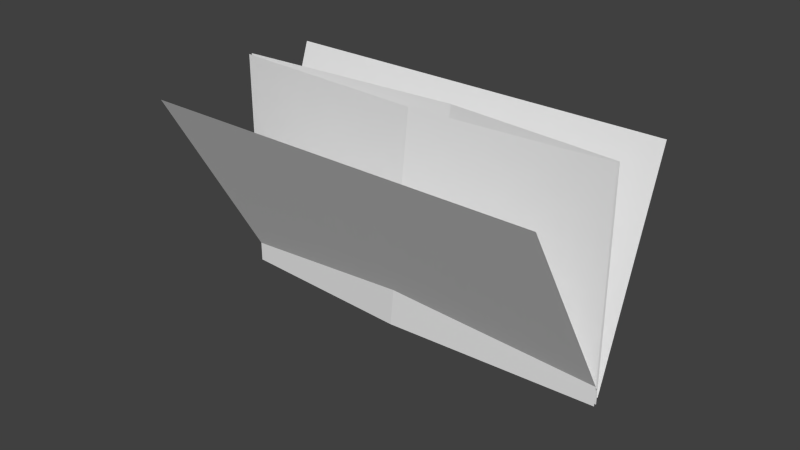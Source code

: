 # Source: sp_grass7.blend  (saved by Blender 2.70.0; exported with 4.5.12 LTS)
import bpy
from mathutils import Matrix  # noqa: F401  (used for matrix-valued properties, if any)

bpy.ops.wm.read_factory_settings(use_empty=True)
scene = bpy.context.scene
scene.name = 'Scene'

# ---- collections
col_collection_1 = bpy.data.collections.new('Collection 1'); scene.collection.children.link(col_collection_1)

# ---- materials (node trees are filled in below, after node groups)
mat_material_001 = bpy.data.materials.new('Material.001')
mat_material_001.alpha_threshold = 0.0
mat_material_001.use_transparent_shadow = False
mat_material_001.roughness = 0.5
mat_material_001.specular_intensity = 0.0
mat_material_001.line_color = (0.0, 0.0, 0.0, 1.0)

# ---- material node trees

# ---- world
world_world = bpy.data.worlds.new('World'); scene.world = world_world
world_world.color = (0.05088, 0.05088, 0.05088)
world_world.use_sun_shadow = False
world_world.sun_shadow_jitter_overblur = 0.0
world_world.cycles.sampling_method = 'MANUAL'
world_world.cycles.sample_map_resolution = 256

# ---- meshes
me_plane = bpy.data.meshes.new('Plane')
me_plane.from_pydata([(1.787, -1.0, -0.04921), (-1.787, -1.0, -0.04921), (1.787, 1.0, -0.04921), (-1.787, 1.0, -0.04921), (-1.787, -1.0, -0.01952), (1.787, -1.0, -0.01952), (-1.787, 1.0, -0.01952), (1.787, 1.0, -0.01952), (1.787, -0.9439, -0.007096), (-1.787, -0.9439, -0.007096), (1.787, 0.9439, 0.6533), (-1.787, 0.9439, 0.6533), (-1.787, -0.8669, -0.02408), (1.787, -0.8669, -0.02407), (-1.787, 0.8669, -1.021), (1.787, 0.8669, -1.021), (0.002052, -1.0, 0.1097), (-0.2567, 1.0, 0.1097), (0.135, -1.0, -0.1462), (-0.04791, 1.0, -0.1462)], [], [(0, 18, 19, 2), (4, 16, 17, 6), (8, 9, 11, 10), (12, 13, 15, 14), (16, 5, 7, 17), (18, 1, 3, 19)])
_uv = me_plane.uv_layers.new(name='UVMap')
_uv.uv.foreach_set('vector', [0.0001001, 0.06816, 0.4622, 0.06816, 0.5134, 0.9919, 9.998e-05, 0.9919, 0.0001001, 0.06816, 0.5006, 0.06816, 0.4282, 0.9919, 9.998e-05, 0.9919, 0.0001001, 0.06816, 0.9999, 0.06816, 0.9999, 0.9919, 9.998e-05, 0.9919, 0.0001001, 0.06816, 0.9999, 0.06816, 0.9999, 0.9919, 9.998e-05, 0.9919, 0.5006, 0.06816, 0.9999, 0.06816, 0.9999, 0.9919, 0.4282, 0.9919, 0.4622, 0.06816, 0.9999, 0.06816, 0.9999, 0.9919, 0.5134, 0.9919])
me_plane.materials.append(mat_material_001)
me_plane.use_remesh_preserve_volume = False
me_plane.use_remesh_preserve_attributes = False
me_plane.use_mirror_vertex_groups = False
me_plane.update()

# ---- objects
ob_plane = bpy.data.objects.new('Plane', me_plane)

# ---- transforms, parenting, visibility, modifiers, constraints
ob_plane.location = (0.0, 0.0, 0.03725)
ob_plane.rotation_euler = (1.571, 0.0, -3.142)
ob_plane.scale = (0.0368, 0.0368, 0.0368)
ob_plane.lineart.crease_threshold = 0.0

# ---- collection membership
col_collection_1.objects.link(ob_plane)

# ---- scene / render settings (as saved in the file)
scene.frame_start = 1; scene.frame_end = 250; scene.frame_set(1)
scene.render.engine = 'BLENDER_EEVEE_NEXT'
scene.render.resolution_percentage = 50
scene.render.dither_intensity = 0.0
scene.cycles.use_denoising = False
scene.cycles.samples = 10
scene.cycles.sampling_pattern = 'TABULATED_SOBOL'
scene.cycles.light_sampling_threshold = 0.0
scene.cycles.use_adaptive_sampling = False
scene.cycles.use_light_tree = False
scene.cycles.blur_glossy = 0.0
scene.cycles.volume_bounces = 1
scene.cycles.pixel_filter_type = 'GAUSSIAN'
scene.cycles.sample_clamp_indirect = 0.0
scene.view_settings.view_transform = 'Standard'
bpy.context.view_layer.update()

# ---- added for rendering (the .blend has no active camera and no usable light): camera, sun
cam_auto = bpy.data.cameras.new('AutoCamera')
cam_auto.lens = 50.0
cam_auto.sensor_width = 36.0
cam_auto.clip_end = 1000.0
ob_auto_camera = bpy.data.objects.new('AutoCamera', cam_auto)
scene.collection.objects.link(ob_auto_camera)
ob_auto_camera.location = (0.185045, -0.22882, 0.185285)
ob_auto_camera.rotation_euler = (1.09748, -7.21219e-08, 0.694738)
scene.camera = ob_auto_camera
light_auto_sun = bpy.data.lights.new('AutoSun', 'SUN')
light_auto_sun.energy = 3.0
light_auto_sun.angle = 0.0523599
ob_auto_sun = bpy.data.objects.new('AutoSun', light_auto_sun)
scene.collection.objects.link(ob_auto_sun)
ob_auto_sun.rotation_euler = (0.872665, 0.174533, 0.523599)
bpy.context.view_layer.update()
